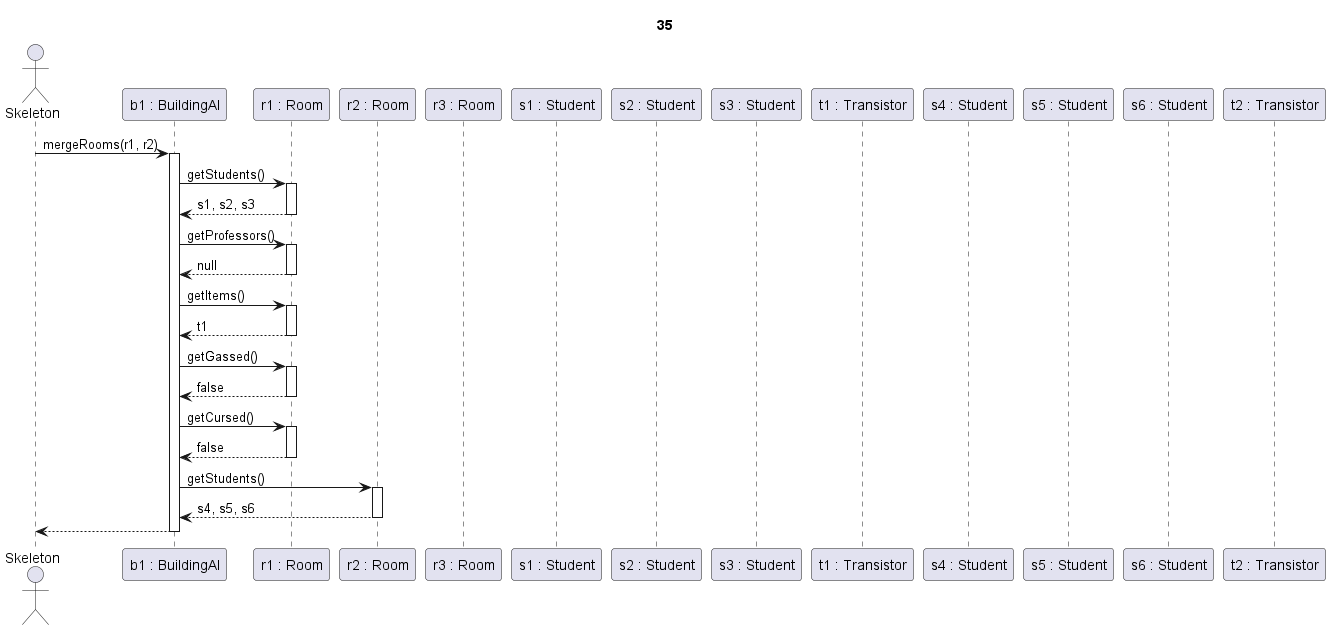

The diagram above was rendered by PlantUML. Its source (embedded in the PNG):
@startuml sikertelen merge

title 35

actor Skeleton as sk

participant "b1 : BuildingAI" as ai

participant "r1 : Room" as r1
participant "r2 : Room" as r2
participant "r3 : Room" as r3

'in room r1'
participant "s1 : Student" as s1
participant "s2 : Student" as s2
participant "s3 : Student" as s3

participant "t1 : Transistor" as t1

'in room r2'
participant "s4 : Student" as s4
participant "s5 : Student" as s5
participant "s6 : Student" as s6

participant "t2 : Transistor" as t2

!procedure $addChar($room, $c)
ai->$room ++: addCharacter($c)
return true
!endprocedure

sk->ai ++: mergeRooms(r1, r2)

'ROOM1 ASK'

ai->r1 ++: getStudents()
return s1, s2, s3

ai->r1 ++: getProfessors()
return null

ai->r1 ++: getItems()
return t1

ai->r1 ++: getGassed()
return false

ai->r1 ++: getCursed()
return false

'ROOM2 ASK'

ai->r2 ++: getStudents()
return s4, s5, s6

ai-->sk --:







@enduml